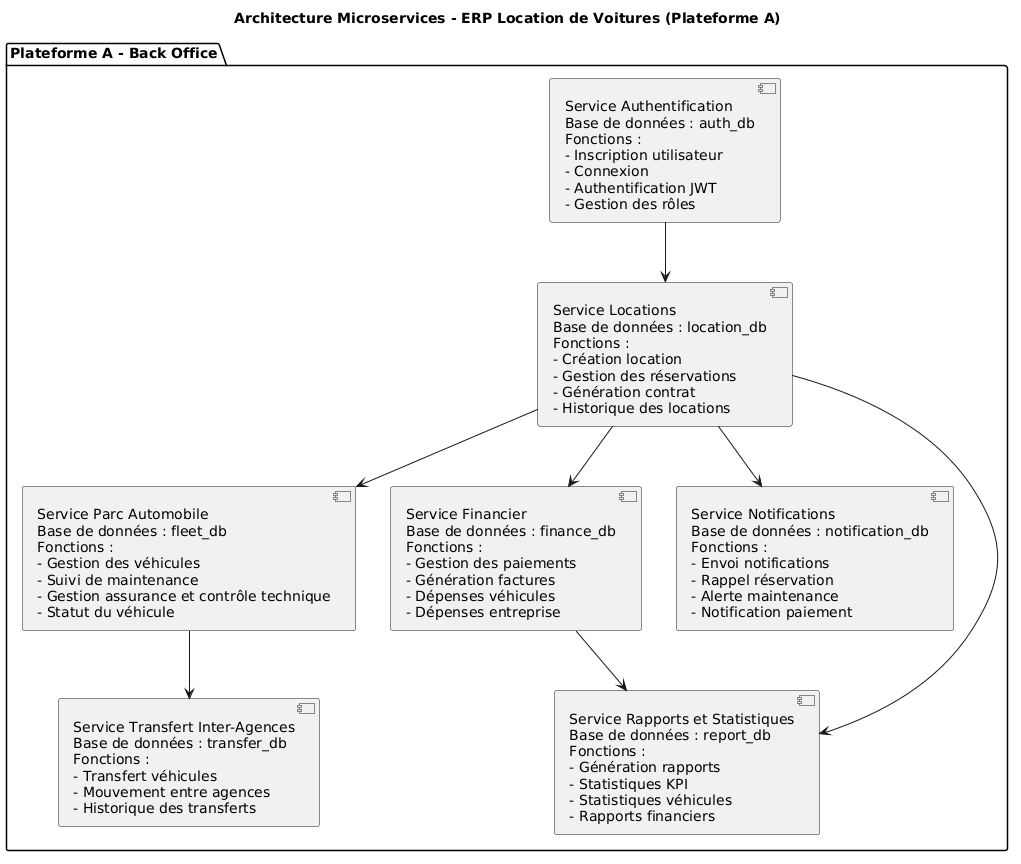

The diagram above was rendered by PlantUML. Its source (embedded in the PNG):
@startuml
title Architecture Microservices - ERP Location de Voitures (Plateforme A)

package "Plateforme A - Back Office" {

component "Service Authentification\nBase de données : auth_db\nFonctions :\n- Inscription utilisateur\n- Connexion\n- Authentification JWT\n- Gestion des rôles" as Auth

component "Service Parc Automobile\nBase de données : fleet_db\nFonctions :\n- Gestion des véhicules\n- Suivi de maintenance\n- Gestion assurance et contrôle technique\n- Statut du véhicule" as Fleet

component "Service Locations\nBase de données : location_db\nFonctions :\n- Création location\n- Gestion des réservations\n- Génération contrat\n- Historique des locations" as Location

component "Service Transfert Inter-Agences\nBase de données : transfer_db\nFonctions :\n- Transfert véhicules\n- Mouvement entre agences\n- Historique des transferts" as Transfer

component "Service Financier\nBase de données : finance_db\nFonctions :\n- Gestion des paiements\n- Génération factures\n- Dépenses véhicules\n- Dépenses entreprise" as Finance

component "Service Notifications\nBase de données : notification_db\nFonctions :\n- Envoi notifications\n- Rappel réservation\n- Alerte maintenance\n- Notification paiement" as Notification

component "Service Rapports et Statistiques\nBase de données : report_db\nFonctions :\n- Génération rapports\n- Statistiques KPI\n- Statistiques véhicules\n- Rapports financiers" as Report

}

Auth --> Location
Location --> Fleet
Location --> Finance
Location --> Notification
Fleet --> Transfer
Finance --> Report
Location --> Report
@enduml